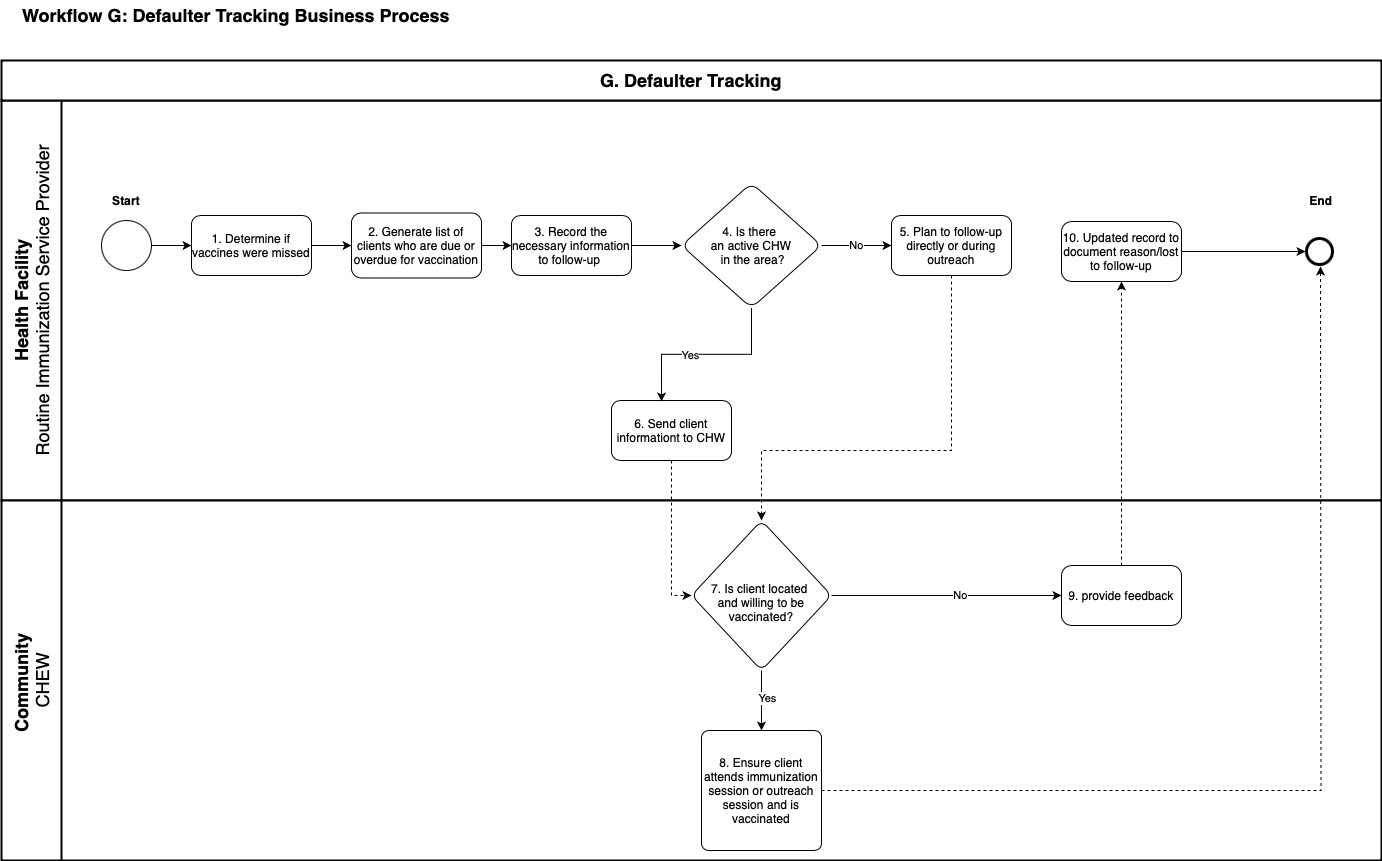

The diagram above was exported from draw.io. Its source (the exported page's mxGraphModel, read from the mxfile embedded in the PNG):
<mxGraphModel dx="1452" dy="787" grid="1" gridSize="10" guides="1" tooltips="1" connect="1" arrows="1" fold="1" page="1" pageScale="1" pageWidth="1654" pageHeight="1169" math="0" shadow="0">
  <root>
    <mxCell id="0" />
    <mxCell id="1" parent="0" />
    <mxCell id="XxojJHqdD_QfqUPJFgAu-1" value="&lt;font style=&quot;font-size: 18px;&quot;&gt;&lt;b&gt;Health Facility&lt;/b&gt;&lt;/font&gt;&lt;div&gt;&lt;font style=&quot;font-size: 18px;&quot;&gt;Routine Immunization Service Provider&lt;/font&gt;&lt;/div&gt;" style="swimlane;html=1;startSize=60;fontStyle=0;collapsible=0;horizontal=0;swimlaneLine=1;swimlaneFillColor=#ffffff;strokeWidth=2;whiteSpace=wrap;movable=1;resizable=1;rotatable=1;deletable=1;editable=1;locked=0;connectable=1;" parent="1" vertex="1">
      <mxGeometry x="40" y="140" width="1380" height="400" as="geometry" />
    </mxCell>
    <mxCell id="XxojJHqdD_QfqUPJFgAu-2" style="edgeStyle=orthogonalEdgeStyle;rounded=0;orthogonalLoop=1;jettySize=auto;html=1;exitX=1;exitY=0.5;exitDx=0;exitDy=0;" parent="XxojJHqdD_QfqUPJFgAu-1" source="XxojJHqdD_QfqUPJFgAu-3" target="XxojJHqdD_QfqUPJFgAu-5" edge="1">
      <mxGeometry relative="1" as="geometry" />
    </mxCell>
    <mxCell id="XxojJHqdD_QfqUPJFgAu-3" value="" style="ellipse;whiteSpace=wrap;html=1;aspect=fixed;movable=1;resizable=1;rotatable=1;deletable=1;editable=1;locked=0;connectable=1;" parent="XxojJHqdD_QfqUPJFgAu-1" vertex="1">
      <mxGeometry x="100" y="120" width="50" height="50" as="geometry" />
    </mxCell>
    <mxCell id="XxojJHqdD_QfqUPJFgAu-4" value="" style="edgeStyle=orthogonalEdgeStyle;rounded=0;orthogonalLoop=1;jettySize=auto;html=1;movable=1;resizable=1;rotatable=1;deletable=1;editable=1;locked=0;connectable=1;" parent="XxojJHqdD_QfqUPJFgAu-1" source="XxojJHqdD_QfqUPJFgAu-5" target="XxojJHqdD_QfqUPJFgAu-8" edge="1">
      <mxGeometry relative="1" as="geometry" />
    </mxCell>
    <mxCell id="XxojJHqdD_QfqUPJFgAu-5" value="1. Determine if vaccines were missed" style="rounded=1;whiteSpace=wrap;html=1;movable=1;resizable=1;rotatable=1;deletable=1;editable=1;locked=0;connectable=1;" parent="XxojJHqdD_QfqUPJFgAu-1" vertex="1">
      <mxGeometry x="190" y="115" width="120" height="60" as="geometry" />
    </mxCell>
    <mxCell id="XxojJHqdD_QfqUPJFgAu-6" value="Start" style="text;html=1;align=center;verticalAlign=middle;whiteSpace=wrap;rounded=0;fontStyle=1;movable=1;resizable=1;rotatable=1;deletable=1;editable=1;locked=0;connectable=1;" parent="XxojJHqdD_QfqUPJFgAu-1" vertex="1">
      <mxGeometry x="95" y="85" width="60" height="30" as="geometry" />
    </mxCell>
    <mxCell id="XxojJHqdD_QfqUPJFgAu-7" value="" style="edgeStyle=orthogonalEdgeStyle;rounded=0;orthogonalLoop=1;jettySize=auto;html=1;movable=1;resizable=1;rotatable=1;deletable=1;editable=1;locked=0;connectable=1;" parent="XxojJHqdD_QfqUPJFgAu-1" source="XxojJHqdD_QfqUPJFgAu-8" target="XxojJHqdD_QfqUPJFgAu-10" edge="1">
      <mxGeometry relative="1" as="geometry" />
    </mxCell>
    <mxCell id="XxojJHqdD_QfqUPJFgAu-8" value="2. Generate list of clients who are due or overdue for vaccination" style="rounded=1;whiteSpace=wrap;html=1;movable=1;resizable=1;rotatable=1;deletable=1;editable=1;locked=0;connectable=1;" parent="XxojJHqdD_QfqUPJFgAu-1" vertex="1">
      <mxGeometry x="350" y="112.5" width="130" height="65" as="geometry" />
    </mxCell>
    <mxCell id="XxojJHqdD_QfqUPJFgAu-9" value="" style="edgeStyle=orthogonalEdgeStyle;rounded=0;orthogonalLoop=1;jettySize=auto;html=1;movable=1;resizable=1;rotatable=1;deletable=1;editable=1;locked=0;connectable=1;" parent="XxojJHqdD_QfqUPJFgAu-1" source="XxojJHqdD_QfqUPJFgAu-10" target="XxojJHqdD_QfqUPJFgAu-12" edge="1">
      <mxGeometry relative="1" as="geometry" />
    </mxCell>
    <mxCell id="XxojJHqdD_QfqUPJFgAu-10" value="3. Record the necessary information to follow-up&amp;nbsp;" style="rounded=1;whiteSpace=wrap;html=1;movable=1;resizable=1;rotatable=1;deletable=1;editable=1;locked=0;connectable=1;" parent="XxojJHqdD_QfqUPJFgAu-1" vertex="1">
      <mxGeometry x="510" y="115" width="120" height="60" as="geometry" />
    </mxCell>
    <mxCell id="XxojJHqdD_QfqUPJFgAu-11" value="No" style="edgeStyle=orthogonalEdgeStyle;rounded=0;orthogonalLoop=1;jettySize=auto;html=1;movable=1;resizable=1;rotatable=1;deletable=1;editable=1;locked=0;connectable=1;" parent="XxojJHqdD_QfqUPJFgAu-1" source="XxojJHqdD_QfqUPJFgAu-12" target="XxojJHqdD_QfqUPJFgAu-14" edge="1">
      <mxGeometry relative="1" as="geometry" />
    </mxCell>
    <mxCell id="XxojJHqdD_QfqUPJFgAu-12" value="4. Is there&amp;nbsp;&lt;div&gt;an&amp;nbsp;&lt;span style=&quot;background-color: transparent; color: light-dark(rgb(0, 0, 0), rgb(255, 255, 255));&quot;&gt;active CHW&lt;/span&gt;&lt;div&gt;&amp;nbsp;in the area?&lt;/div&gt;&lt;/div&gt;" style="rhombus;whiteSpace=wrap;html=1;rounded=1;movable=1;resizable=1;rotatable=1;deletable=1;editable=1;locked=0;connectable=1;" parent="XxojJHqdD_QfqUPJFgAu-1" vertex="1">
      <mxGeometry x="680" y="82.5" width="140" height="125" as="geometry" />
    </mxCell>
    <mxCell id="XxojJHqdD_QfqUPJFgAu-13" value="6. Send client informationt to CHW" style="whiteSpace=wrap;html=1;rounded=1;movable=1;resizable=1;rotatable=1;deletable=1;editable=1;locked=0;connectable=1;" parent="XxojJHqdD_QfqUPJFgAu-1" vertex="1">
      <mxGeometry x="610" y="300" width="120" height="60" as="geometry" />
    </mxCell>
    <mxCell id="XxojJHqdD_QfqUPJFgAu-14" value="5. Plan to follow-up directly or during outreach" style="whiteSpace=wrap;html=1;rounded=1;movable=1;resizable=1;rotatable=1;deletable=1;editable=1;locked=0;connectable=1;" parent="XxojJHqdD_QfqUPJFgAu-1" vertex="1">
      <mxGeometry x="890" y="115" width="120" height="60" as="geometry" />
    </mxCell>
    <mxCell id="XxojJHqdD_QfqUPJFgAu-16" value="End" style="text;html=1;align=center;verticalAlign=middle;whiteSpace=wrap;rounded=0;fontStyle=1;movable=1;resizable=1;rotatable=1;deletable=1;editable=1;locked=0;connectable=1;" parent="XxojJHqdD_QfqUPJFgAu-1" vertex="1">
      <mxGeometry x="1290" y="85" width="60" height="30" as="geometry" />
    </mxCell>
    <mxCell id="XxojJHqdD_QfqUPJFgAu-17" style="edgeStyle=orthogonalEdgeStyle;rounded=0;orthogonalLoop=1;jettySize=auto;html=1;exitX=0.5;exitY=1;exitDx=0;exitDy=0;entryX=0.417;entryY=0.017;entryDx=0;entryDy=0;entryPerimeter=0;" parent="XxojJHqdD_QfqUPJFgAu-1" source="XxojJHqdD_QfqUPJFgAu-12" target="XxojJHqdD_QfqUPJFgAu-13" edge="1">
      <mxGeometry relative="1" as="geometry" />
    </mxCell>
    <mxCell id="XxojJHqdD_QfqUPJFgAu-18" value="Yes" style="edgeLabel;html=1;align=center;verticalAlign=middle;resizable=0;points=[];" parent="XxojJHqdD_QfqUPJFgAu-17" vertex="1" connectable="0">
      <mxGeometry x="0.1807" relative="1" as="geometry">
        <mxPoint y="1" as="offset" />
      </mxGeometry>
    </mxCell>
    <mxCell id="zqRfN7v6loExZKndv1wN-2" style="edgeStyle=orthogonalEdgeStyle;rounded=0;orthogonalLoop=1;jettySize=auto;html=1;exitX=1;exitY=0.5;exitDx=0;exitDy=0;entryX=0;entryY=0.5;entryDx=0;entryDy=0;" parent="XxojJHqdD_QfqUPJFgAu-1" source="XxojJHqdD_QfqUPJFgAu-19" edge="1">
      <mxGeometry relative="1" as="geometry">
        <mxPoint x="1304" y="151" as="targetPoint" />
      </mxGeometry>
    </mxCell>
    <mxCell id="XxojJHqdD_QfqUPJFgAu-19" value="10. Updated record to document reason/lost to follow-up" style="whiteSpace=wrap;html=1;rounded=1;arcSize=17;movable=1;resizable=1;rotatable=1;deletable=1;editable=1;locked=0;connectable=1;" parent="XxojJHqdD_QfqUPJFgAu-1" vertex="1">
      <mxGeometry x="1060" y="121" width="120" height="60" as="geometry" />
    </mxCell>
    <mxCell id="B5gAyLGjTrixlhZHY01K-1" value="" style="points=[[0.145,0.145,0],[0.5,0,0],[0.855,0.145,0],[1,0.5,0],[0.855,0.855,0],[0.5,1,0],[0.145,0.855,0],[0,0.5,0]];shape=mxgraph.bpmn.event;html=1;verticalLabelPosition=bottom;labelBackgroundColor=#ffffff;verticalAlign=top;align=center;perimeter=ellipsePerimeter;outlineConnect=0;aspect=fixed;outline=end;symbol=terminate2;" parent="XxojJHqdD_QfqUPJFgAu-1" vertex="1">
      <mxGeometry x="1305" y="138" width="26" height="26" as="geometry" />
    </mxCell>
    <mxCell id="XxojJHqdD_QfqUPJFgAu-21" value="&lt;font style=&quot;font-size: 18px;&quot;&gt;&lt;b&gt;Workflow G: Defaulter Tracking Business Process&lt;/b&gt;&lt;/font&gt;" style="text;html=1;align=center;verticalAlign=middle;whiteSpace=wrap;rounded=0;movable=1;resizable=1;rotatable=1;deletable=1;editable=1;locked=0;connectable=1;" parent="1" vertex="1">
      <mxGeometry x="50" y="40" width="450" height="30" as="geometry" />
    </mxCell>
    <mxCell id="XxojJHqdD_QfqUPJFgAu-22" value="&lt;font style=&quot;font-size: 18px;&quot;&gt;&lt;b&gt;Community&amp;nbsp;&lt;/b&gt;&lt;/font&gt;&lt;div&gt;&lt;font style=&quot;font-size: 18px;&quot;&gt;CHEW&lt;/font&gt;&lt;/div&gt;" style="swimlane;html=1;startSize=60;fontStyle=0;collapsible=0;horizontal=0;swimlaneLine=1;swimlaneFillColor=#ffffff;strokeWidth=2;whiteSpace=wrap;movable=1;resizable=1;rotatable=1;deletable=1;editable=1;locked=0;connectable=1;" parent="1" vertex="1">
      <mxGeometry x="40" y="540" width="1380" height="360" as="geometry" />
    </mxCell>
    <mxCell id="XxojJHqdD_QfqUPJFgAu-23" style="edgeStyle=orthogonalEdgeStyle;rounded=0;orthogonalLoop=1;jettySize=auto;html=1;exitX=1;exitY=0.5;exitDx=0;exitDy=0;entryX=0;entryY=0.5;entryDx=0;entryDy=0;" parent="XxojJHqdD_QfqUPJFgAu-22" source="XxojJHqdD_QfqUPJFgAu-27" target="XxojJHqdD_QfqUPJFgAu-28" edge="1">
      <mxGeometry relative="1" as="geometry" />
    </mxCell>
    <mxCell id="XxojJHqdD_QfqUPJFgAu-24" value="No" style="edgeLabel;html=1;align=center;verticalAlign=middle;resizable=0;points=[];" parent="XxojJHqdD_QfqUPJFgAu-23" vertex="1" connectable="0">
      <mxGeometry x="0.1155" y="1" relative="1" as="geometry">
        <mxPoint as="offset" />
      </mxGeometry>
    </mxCell>
    <mxCell id="XxojJHqdD_QfqUPJFgAu-25" style="edgeStyle=orthogonalEdgeStyle;rounded=0;orthogonalLoop=1;jettySize=auto;html=1;exitX=0.5;exitY=1;exitDx=0;exitDy=0;entryX=0.5;entryY=0;entryDx=0;entryDy=0;" parent="XxojJHqdD_QfqUPJFgAu-22" source="XxojJHqdD_QfqUPJFgAu-27" target="XxojJHqdD_QfqUPJFgAu-29" edge="1">
      <mxGeometry relative="1" as="geometry" />
    </mxCell>
    <mxCell id="XxojJHqdD_QfqUPJFgAu-26" value="Yes" style="edgeLabel;html=1;align=center;verticalAlign=middle;resizable=0;points=[];" parent="XxojJHqdD_QfqUPJFgAu-25" vertex="1" connectable="0">
      <mxGeometry x="-0.0714" y="5" relative="1" as="geometry">
        <mxPoint y="-1" as="offset" />
      </mxGeometry>
    </mxCell>
    <mxCell id="XxojJHqdD_QfqUPJFgAu-27" value="&lt;div&gt;&lt;br&gt;&lt;/div&gt;&lt;div&gt;&lt;br&gt;&lt;/div&gt;7. Is client located&amp;nbsp;&lt;div&gt;and willing to be vaccinated?&lt;div&gt;&lt;br&gt;&lt;/div&gt;&lt;/div&gt;" style="rhombus;whiteSpace=wrap;html=1;rounded=1;arcSize=17;movable=1;resizable=1;rotatable=1;deletable=1;editable=1;locked=0;connectable=1;" parent="XxojJHqdD_QfqUPJFgAu-22" vertex="1">
      <mxGeometry x="690" y="20" width="140" height="150" as="geometry" />
    </mxCell>
    <mxCell id="XxojJHqdD_QfqUPJFgAu-28" value="9. provide feedback" style="whiteSpace=wrap;html=1;rounded=1;arcSize=17;movable=1;resizable=1;rotatable=1;deletable=1;editable=1;locked=0;connectable=1;" parent="XxojJHqdD_QfqUPJFgAu-22" vertex="1">
      <mxGeometry x="1060" y="65" width="120" height="60" as="geometry" />
    </mxCell>
    <mxCell id="XxojJHqdD_QfqUPJFgAu-29" value="8. Ensure client attends immunization session or outreach session and is vaccinated" style="whiteSpace=wrap;html=1;rounded=1;arcSize=6;movable=1;resizable=1;rotatable=1;deletable=1;editable=1;locked=0;connectable=1;" parent="XxojJHqdD_QfqUPJFgAu-22" vertex="1">
      <mxGeometry x="700" y="230" width="120" height="120" as="geometry" />
    </mxCell>
    <mxCell id="XxojJHqdD_QfqUPJFgAu-30" style="edgeStyle=orthogonalEdgeStyle;rounded=0;orthogonalLoop=1;jettySize=auto;html=1;exitX=0.5;exitY=1;exitDx=0;exitDy=0;entryX=0;entryY=0.5;entryDx=0;entryDy=0;dashed=1;" parent="1" source="XxojJHqdD_QfqUPJFgAu-13" target="XxojJHqdD_QfqUPJFgAu-27" edge="1">
      <mxGeometry relative="1" as="geometry" />
    </mxCell>
    <mxCell id="XxojJHqdD_QfqUPJFgAu-31" value="" style="edgeStyle=orthogonalEdgeStyle;rounded=0;orthogonalLoop=1;jettySize=auto;html=1;movable=1;resizable=1;rotatable=1;deletable=1;editable=1;locked=0;connectable=1;dashed=1;" parent="1" source="XxojJHqdD_QfqUPJFgAu-28" target="XxojJHqdD_QfqUPJFgAu-19" edge="1">
      <mxGeometry relative="1" as="geometry" />
    </mxCell>
    <mxCell id="pqcAajxMRlx6nzOmVAcY-1" style="edgeStyle=orthogonalEdgeStyle;rounded=0;orthogonalLoop=1;jettySize=auto;html=1;exitX=0.5;exitY=1;exitDx=0;exitDy=0;entryX=0.5;entryY=0;entryDx=0;entryDy=0;dashed=1;" parent="1" source="XxojJHqdD_QfqUPJFgAu-14" target="XxojJHqdD_QfqUPJFgAu-27" edge="1">
      <mxGeometry relative="1" as="geometry">
        <Array as="points">
          <mxPoint x="990" y="490" />
          <mxPoint x="800" y="490" />
        </Array>
      </mxGeometry>
    </mxCell>
    <mxCell id="pqcAajxMRlx6nzOmVAcY-4" value="G. Defaulter Tracking" style="rounded=0;whiteSpace=wrap;html=1;fontSize=18;fontStyle=1;strokeWidth=2;" parent="1" vertex="1">
      <mxGeometry x="40" y="100" width="1380" height="40" as="geometry" />
    </mxCell>
    <mxCell id="zqRfN7v6loExZKndv1wN-3" style="edgeStyle=orthogonalEdgeStyle;rounded=0;orthogonalLoop=1;jettySize=auto;html=1;exitX=1;exitY=0.5;exitDx=0;exitDy=0;entryX=0.5;entryY=1;entryDx=0;entryDy=0;dashed=1;" parent="1" source="XxojJHqdD_QfqUPJFgAu-29" edge="1">
      <mxGeometry relative="1" as="geometry">
        <mxPoint x="1359" y="306" as="targetPoint" />
      </mxGeometry>
    </mxCell>
  </root>
</mxGraphModel>